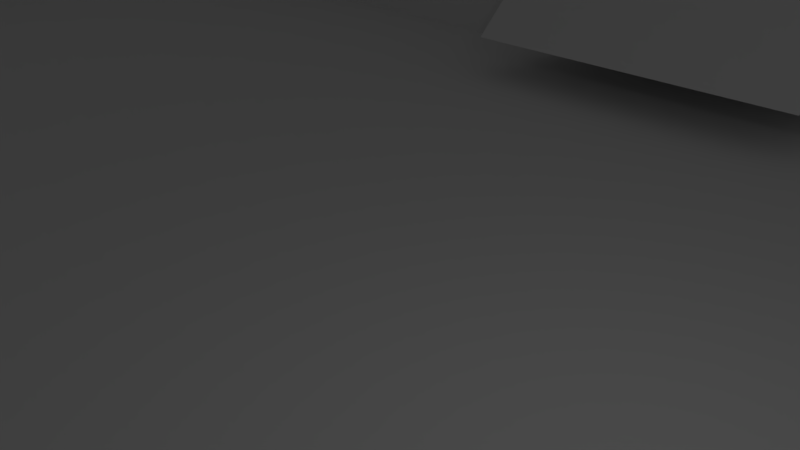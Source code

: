 # Source: DotPhat_2.0.0.blend  (saved by Blender 2.78.0; exported with 4.5.12 LTS)
import bpy
from mathutils import Matrix  # noqa: F401  (used for matrix-valued properties, if any)

bpy.ops.wm.read_factory_settings(use_empty=True)
scene = bpy.context.scene
scene.name = 'Scene'

# ---- collections
col_collection_1 = bpy.data.collections.new('Collection 1'); scene.collection.children.link(col_collection_1)

# ---- materials (node trees are filled in below, after node groups)
mat_material = bpy.data.materials.new('Material')
mat_material.alpha_threshold = 0.0
mat_material.use_transparent_shadow = False
mat_material.roughness = 0.5
mat_material.line_color = (0.0, 0.0, 0.0, 1.0)

# ---- material node trees

# ---- world
world_world = bpy.data.worlds.new('World'); scene.world = world_world
world_world.color = (0.05088, 0.05088, 0.05088)
world_world.use_sun_shadow = False
world_world.sun_shadow_jitter_overblur = 0.0
world_world.cycles.sampling_method = 'MANUAL'

# ---- cameras
cam_camera = bpy.data.cameras.new('Camera')
cam_camera.clip_end = 100.0
cam_camera.lens = 35.0
cam_camera.sensor_width = 32.0
cam_camera.sensor_height = 18.0
cam_camera.ortho_scale = 7.314
cam_camera.dof.focus_distance = 0.0
cam_camera.dof.aperture_fstop = 128.0

# ---- lights
light_lamp = bpy.data.lights.new('Lamp', 'POINT')
light_lamp.transmission_factor = 0.0
light_lamp.cutoff_distance = 30.0
light_lamp.energy = 100.0
light_lamp.shadow_buffer_clip_start = 1.001
light_lamp.shadow_soft_size = 0.1
light_lamp.shadow_maximum_resolution = 0.006
light_lamp.use_absolute_resolution = True

# ---- meshes
me_cube_005 = bpy.data.meshes.new('Cube.005')
me_cube_005.from_pydata([(-1000.0, 105.5, -1000.0), (-1000.0, -1034.0, -972.3), (-1000.0, 2106.0, -1000.0), (-1000.0, -1034.0, 1000.0), (1000.0, 105.5, -1000.0), (1000.0, -1075.0, -1002.0), (1000.0, 2106.0, -1000.0), (1000.0, -1055.0, 1000.0)], [], [(0, 1, 3, 2), (2, 3, 7, 6), (6, 7, 5, 4), (4, 5, 1, 0), (2, 6, 4, 0), (7, 3, 1, 5)])
me_cube_005.use_remesh_preserve_volume = False
me_cube_005.use_remesh_preserve_attributes = False
me_cube_005.use_mirror_vertex_groups = False
me_cube_005.update()
me_cube_003 = bpy.data.meshes.new('Cube.003')
me_cube_003.from_pydata([(-1000.0, 105.5, -1000.0), (-1000.0, -1034.0, -972.3), (-1000.0, 2106.0, -1000.0), (-1000.0, -1034.0, 1000.0), (1000.0, 105.5, -1000.0), (1000.0, -1075.0, -1002.0), (1000.0, 2106.0, -1000.0), (1000.0, -1055.0, 1000.0)], [], [(0, 1, 3, 2), (2, 3, 7, 6), (6, 7, 5, 4), (4, 5, 1, 0), (2, 6, 4, 0), (7, 3, 1, 5)])
me_cube_003.use_remesh_preserve_volume = False
me_cube_003.use_remesh_preserve_attributes = False
me_cube_003.use_mirror_vertex_groups = False
me_cube_003.update()
me_cube_001 = bpy.data.meshes.new('Cube.001')
me_cube_001.from_pydata([(1.0, 1.0, -1.0), (1.0, -1.0, -1.0), (-1.0, -1.0, -1.0), (-1.0, 1.0, -1.0), (1.0, 1.0, 1.0), (1.0, -1.0, 1.0), (-1.0, -1.0, 1.0), (-1.0, 1.0, 1.0)], [], [(0, 1, 2, 3), (4, 7, 6, 5), (0, 4, 5, 1), (1, 5, 6, 2), (2, 6, 7, 3), (4, 0, 3, 7)])
me_cube_001.materials.append(mat_material)
me_cube_001.use_remesh_preserve_volume = False
me_cube_001.use_remesh_preserve_attributes = False
me_cube_001.use_mirror_vertex_groups = False
me_cube_001.update()
me_cube = bpy.data.meshes.new('Cube')
me_cube.from_pydata([(0.9429, 0.9454, -0.717), (0.9429, -0.9403, -0.717), (-0.9714, -0.9403, -0.717), (-0.9714, 0.9454, -0.717), (1.0, 1.0, -1.0), (1.0, -1.0, -1.0), (-1.0, -1.0, -1.0), (-1.0, 1.0, -1.0), (1.0, 1.0, 1.0), (1.0, -1.0, 1.0), (-1.0, -1.0, 1.0), (-1.0, 1.0, 1.0), (-0.9714, 0.9454, 1.0), (-0.9714, -0.9403, 1.0), (0.9429, 0.9454, 1.0), (0.9429, -0.9403, 1.0), (0.9429, 0.9429, 1.0), (1.0, -0.8767, -0.5258), (0.9429, -0.8767, -0.5258), (1.0, -0.3052, -0.5258), (0.9429, -0.3052, -0.5258), (1.0, -0.3052, 0.2742), (0.9429, -0.3052, 0.2742), (1.0, -0.8767, 0.2742), (0.9429, -0.8767, 0.2742), (-1.0, 0.0721, -0.5685), (-0.9714, 0.0721, -0.5685), (-1.0, 0.6435, -0.5685), (-0.9714, 0.6435, -0.5685), (-1.0, 0.6435, 0.2315), (-0.9714, 0.6435, 0.2315), (-1.0, 0.0721, 0.2315), (-0.9714, 0.0721, 0.2315), (-0.9714, 0.0721, 0.2048)], [], [(0, 3, 2, 1), (0, 20, 22, 24, 15, 16, 14), (1, 2, 13, 15), (2, 3, 28, 26, 33, 13), (4, 5, 6, 7), (8, 11, 10, 13, 12, 14, 16), (4, 8, 9, 23, 21, 19), (5, 9, 10, 6), (6, 10, 31, 25, 27, 7), (8, 4, 7, 11), (16, 15, 13, 10, 9, 8), (12, 3, 0, 14), (23, 24, 22, 21), (19, 20, 18, 17), (15, 24, 18, 20, 0, 1), (19, 17, 23, 9, 5, 4), (21, 22, 20, 19), (17, 18, 24, 23), (32, 31, 29, 30), (28, 27, 25, 26), (13, 33, 32, 30, 28, 3, 12), (7, 27, 29, 31, 10, 11), (30, 29, 27, 28), (26, 25, 31, 32, 33)])
me_cube.materials.append(mat_material)
me_cube.use_remesh_preserve_volume = False
me_cube.use_remesh_preserve_attributes = False
me_cube.use_mirror_vertex_groups = False
me_cube.update()

# ---- objects
ob_cube_003 = bpy.data.objects.new('Cube.003', me_cube_005)
ob_cube_002 = bpy.data.objects.new('Cube.002', me_cube_003)
ob_cube_001 = bpy.data.objects.new('Cube.001', me_cube_001)
ob_cube = bpy.data.objects.new('Cube', me_cube)
ob_lamp = bpy.data.objects.new('Lamp', light_lamp)
ob_camera = bpy.data.objects.new('Camera', cam_camera)

# ---- transforms, parenting, visibility, modifiers, constraints
ob_cube_003.location = (-5.303, 16.32, 0.4959)
ob_cube_003.rotation_euler = (0.0, -0.0, -3.141)
ob_cube_003.scale = (0.005, 0.001257, 0.001999)
ob_cube_003.lineart.crease_threshold = 0.0
ob_cube_002.location = (-5.316, -14.03, 0.2438)
ob_cube_002.scale = (0.005, 0.001257, 0.001999)
ob_cube_002.lineart.crease_threshold = 0.0
ob_cube_001.location = (-41.93, 7.367, -0.6319)
ob_cube_001.scale = (4.0, 5.0, 1.5)
ob_cube_001.lock_rotations_4d = False
ob_cube_001.empty_display_type = 'ARROWS'
ob_cube_001.lineart.crease_threshold = 0.0
ob_cube.location = (0.0, 1.105, 0.0)
ob_cube.scale = (35.0, 17.5, 3.75)
ob_cube.lock_rotations_4d = False
ob_cube.empty_display_type = 'ARROWS'
ob_cube.lineart.crease_threshold = 0.0
ob_lamp.location = (4.076, 1.005, 5.904)
ob_lamp.rotation_euler = (0.6503, 0.05522, 1.866)
ob_lamp.lock_rotations_4d = False
ob_lamp.empty_display_type = 'ARROWS'
ob_lamp.color = (0.0, 0.0, 0.0, 0.0)
ob_lamp.lineart.crease_threshold = 0.0
ob_camera.location = (7.481, -6.508, 5.344)
ob_camera.rotation_euler = (1.109, 0.0, 0.8149)
ob_camera.lock_rotations_4d = False
ob_camera.empty_display_type = 'ARROWS'
ob_camera.color = (0.0, 0.0, 0.0, 0.0)
ob_camera.display_type = 'WIRE'
ob_camera.lineart.crease_threshold = 0.0

# ---- collection membership
col_collection_1.objects.link(ob_cube_003)
col_collection_1.objects.link(ob_cube_002)
col_collection_1.objects.link(ob_cube_001)
col_collection_1.objects.link(ob_cube)
col_collection_1.objects.link(ob_lamp)
col_collection_1.objects.link(ob_camera)

# ---- scene / render settings (as saved in the file)
scene.camera = ob_camera
scene.frame_start = 1; scene.frame_end = 250; scene.frame_set(1)
scene.render.engine = 'BLENDER_EEVEE_NEXT'
scene.render.resolution_percentage = 50
scene.render.dither_intensity = 0.0
scene.cycles.use_denoising = False
scene.cycles.samples = 128
scene.cycles.sampling_pattern = 'TABULATED_SOBOL'
scene.cycles.light_sampling_threshold = 0.0
scene.cycles.use_adaptive_sampling = False
scene.cycles.use_light_tree = False
scene.cycles.blur_glossy = 0.0
scene.cycles.sample_clamp_indirect = 0.0
scene.view_settings.view_transform = 'Standard'
scene.unit_settings.scale_length = 0.001
bpy.context.view_layer.update()
